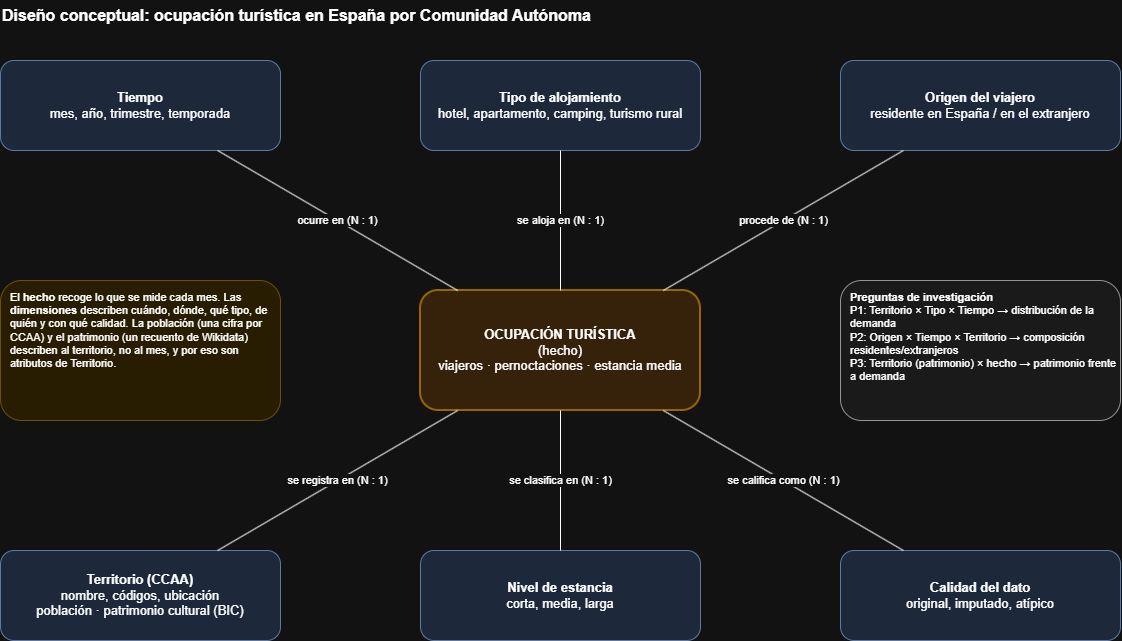

The diagram above was exported from draw.io. Its source (the exported page's mxGraphModel, read from the mxfile embedded in the PNG):
<mxGraphModel dx="1754" dy="746" grid="1" gridSize="10" guides="1" tooltips="1" connect="1" arrows="1" fold="1" page="1" pageScale="1" pageWidth="1200" pageHeight="760" math="0" shadow="0">
  <root>
    <mxCell id="0" />
    <mxCell id="1" parent="0" />
    <mxCell id="Th9L8GGsUIeQPYkFSzmq-1" parent="1" style="text;html=1;align=left;verticalAlign=middle;fontSize=16;" value="&lt;b&gt;Diseño conceptual: ocupación turística en España por Comunidad Autónoma&lt;/b&gt;" vertex="1">
      <mxGeometry height="30" width="900" x="49.996696403026576" y="29.996272888183597" as="geometry" />
    </mxCell>
    <mxCell id="Th9L8GGsUIeQPYkFSzmq-2" parent="1" style="rounded=1;whiteSpace=wrap;html=1;fillColor=#ffe6cc;strokeColor=#d79b00;align=center;verticalAlign=middle;fontSize=13;strokeWidth=2;" value="&lt;b&gt;OCUPACIÓN TURÍSTICA&lt;/b&gt;&lt;br&gt;(hecho)&lt;br&gt;viajeros · pernoctaciones · estancia media" vertex="1">
      <mxGeometry height="120" width="280" x="469.9966964030266" y="319.9962728881836" as="geometry" />
    </mxCell>
    <mxCell id="Th9L8GGsUIeQPYkFSzmq-3" parent="1" style="rounded=1;whiteSpace=wrap;html=1;fillColor=#dae8fc;strokeColor=#6c8ebf;align=center;verticalAlign=middle;fontSize=13;" value="&lt;b&gt;Tiempo&lt;/b&gt;&lt;br&gt;mes, año, trimestre, temporada" vertex="1">
      <mxGeometry height="90" width="280" x="49.996696403026576" y="89.9962728881836" as="geometry" />
    </mxCell>
    <mxCell id="Th9L8GGsUIeQPYkFSzmq-4" edge="1" parent="1" source="Th9L8GGsUIeQPYkFSzmq-2" style="endArrow=none;html=1;rounded=0;labelBackgroundColor=#ffffff;fontSize=11;" target="Th9L8GGsUIeQPYkFSzmq-3" value="ocurre en (N : 1)">
      <mxGeometry relative="1" as="geometry" />
    </mxCell>
    <mxCell id="Th9L8GGsUIeQPYkFSzmq-5" parent="1" style="rounded=1;whiteSpace=wrap;html=1;fillColor=#dae8fc;strokeColor=#6c8ebf;align=center;verticalAlign=middle;fontSize=13;" value="&lt;b&gt;Tipo de alojamiento&lt;/b&gt;&lt;br&gt;hotel, apartamento, camping, turismo rural" vertex="1">
      <mxGeometry height="90" width="280" x="469.9966964030266" y="89.9962728881836" as="geometry" />
    </mxCell>
    <mxCell id="Th9L8GGsUIeQPYkFSzmq-6" edge="1" parent="1" source="Th9L8GGsUIeQPYkFSzmq-2" style="endArrow=none;html=1;rounded=0;labelBackgroundColor=#ffffff;fontSize=11;" target="Th9L8GGsUIeQPYkFSzmq-5" value="se aloja en (N : 1)">
      <mxGeometry relative="1" as="geometry" />
    </mxCell>
    <mxCell id="Th9L8GGsUIeQPYkFSzmq-7" parent="1" style="rounded=1;whiteSpace=wrap;html=1;fillColor=#dae8fc;strokeColor=#6c8ebf;align=center;verticalAlign=middle;fontSize=13;" value="&lt;b&gt;Origen del viajero&lt;/b&gt;&lt;br&gt;residente en España / en el extranjero" vertex="1">
      <mxGeometry height="90" width="280" x="889.9966964030266" y="89.9962728881836" as="geometry" />
    </mxCell>
    <mxCell id="Th9L8GGsUIeQPYkFSzmq-8" edge="1" parent="1" source="Th9L8GGsUIeQPYkFSzmq-2" style="endArrow=none;html=1;rounded=0;labelBackgroundColor=#ffffff;fontSize=11;" target="Th9L8GGsUIeQPYkFSzmq-7" value="procede de (N : 1)">
      <mxGeometry relative="1" as="geometry" />
    </mxCell>
    <mxCell id="Th9L8GGsUIeQPYkFSzmq-9" parent="1" style="rounded=1;whiteSpace=wrap;html=1;fillColor=#dae8fc;strokeColor=#6c8ebf;align=center;verticalAlign=middle;fontSize=13;" value="&lt;b&gt;Territorio (CCAA)&lt;/b&gt;&lt;br&gt;nombre, códigos, ubicación&lt;br&gt;población · patrimonio cultural (BIC)" vertex="1">
      <mxGeometry height="90" width="280" x="49.996696403026576" y="579.9962728881836" as="geometry" />
    </mxCell>
    <mxCell id="Th9L8GGsUIeQPYkFSzmq-10" edge="1" parent="1" source="Th9L8GGsUIeQPYkFSzmq-2" style="endArrow=none;html=1;rounded=0;labelBackgroundColor=#ffffff;fontSize=11;" target="Th9L8GGsUIeQPYkFSzmq-9" value="se registra en (N : 1)">
      <mxGeometry relative="1" as="geometry" />
    </mxCell>
    <mxCell id="Th9L8GGsUIeQPYkFSzmq-11" parent="1" style="rounded=1;whiteSpace=wrap;html=1;fillColor=#dae8fc;strokeColor=#6c8ebf;align=center;verticalAlign=middle;fontSize=13;" value="&lt;b&gt;Nivel de estancia&lt;/b&gt;&lt;br&gt;corta, media, larga" vertex="1">
      <mxGeometry height="90" width="280" x="469.9966964030266" y="579.9962728881836" as="geometry" />
    </mxCell>
    <mxCell id="Th9L8GGsUIeQPYkFSzmq-12" edge="1" parent="1" source="Th9L8GGsUIeQPYkFSzmq-2" style="endArrow=none;html=1;rounded=0;labelBackgroundColor=#ffffff;fontSize=11;" target="Th9L8GGsUIeQPYkFSzmq-11" value="se clasifica en (N : 1)">
      <mxGeometry relative="1" as="geometry" />
    </mxCell>
    <mxCell id="Th9L8GGsUIeQPYkFSzmq-13" parent="1" style="rounded=1;whiteSpace=wrap;html=1;fillColor=#dae8fc;strokeColor=#6c8ebf;align=center;verticalAlign=middle;fontSize=13;" value="&lt;b&gt;Calidad del dato&lt;/b&gt;&lt;br&gt;original, imputado, atípico" vertex="1">
      <mxGeometry height="90" width="280" x="889.9966964030266" y="579.9962728881836" as="geometry" />
    </mxCell>
    <mxCell id="Th9L8GGsUIeQPYkFSzmq-14" edge="1" parent="1" source="Th9L8GGsUIeQPYkFSzmq-2" style="endArrow=none;html=1;rounded=0;labelBackgroundColor=#ffffff;fontSize=11;" target="Th9L8GGsUIeQPYkFSzmq-13" value="se califica como (N : 1)">
      <mxGeometry relative="1" as="geometry" />
    </mxCell>
    <mxCell id="Th9L8GGsUIeQPYkFSzmq-15" parent="1" style="rounded=1;whiteSpace=wrap;html=1;align=left;verticalAlign=top;spacingLeft=8;spacingTop=4;fillColor=#f5f5f5;strokeColor=#666666;fontSize=11;" value="&lt;b&gt;Preguntas de investigación&lt;/b&gt;&lt;br&gt;P1: Territorio × Tipo × Tiempo → distribución de la demanda&lt;br&gt;P2: Origen × Tiempo × Territorio → composición residentes/extranjeros&lt;br&gt;P3: Territorio (patrimonio) × hecho → patrimonio frente a demanda" vertex="1">
      <mxGeometry height="140" width="280" x="889.9966964030266" y="309.9962728881836" as="geometry" />
    </mxCell>
    <mxCell id="Th9L8GGsUIeQPYkFSzmq-16" parent="1" style="rounded=1;whiteSpace=wrap;html=1;align=left;verticalAlign=top;spacingLeft=8;spacingTop=4;fillColor=#fff2cc;strokeColor=#d6b656;fontSize=11;" value="El &lt;b&gt;hecho&lt;/b&gt; recoge lo que se mide cada mes. Las &lt;b&gt;dimensiones&lt;/b&gt; describen cuándo, dónde, qué tipo, de quién y con qué calidad. La población (una cifra por CCAA) y el patrimonio (un recuento de Wikidata) describen al territorio, no al mes, y por eso son atributos de Territorio." vertex="1">
      <mxGeometry height="140" width="280" x="49.996696403026576" y="309.9962728881836" as="geometry" />
    </mxCell>
  </root>
</mxGraphModel>